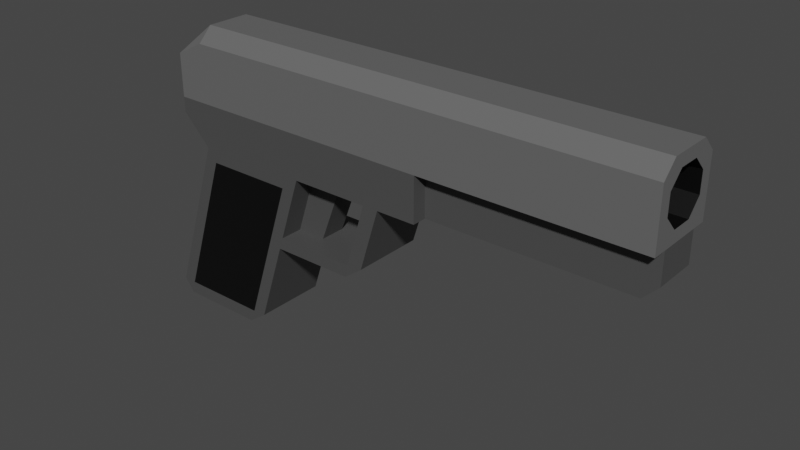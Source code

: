 # Source: gun.blend  (saved by Blender 3.2.14; exported with 4.5.12 LTS)
import bpy
from mathutils import Matrix  # noqa: F401  (used for matrix-valued properties, if any)

bpy.ops.wm.read_factory_settings(use_empty=True)
scene = bpy.context.scene
scene.name = 'Scene'

# ---- collections
col_collection = bpy.data.collections.new('Collection'); scene.collection.children.link(col_collection)

# ---- materials (node trees are filled in below, after node groups)
mat_material_001 = bpy.data.materials.new('Material.001')
mat_material_001.use_transparent_shadow = False
mat_material_002 = bpy.data.materials.new('Material.002')
mat_material_002.use_transparent_shadow = False
mat_material_003 = bpy.data.materials.new('Material.003')
mat_material_003.use_transparent_shadow = False

# ---- material node trees
mat_material_001.use_nodes = True; mat_material_001.node_tree.nodes.clear()
_N = mat_material_001.node_tree.nodes; _L = mat_material_001.node_tree.links
n0 = _N.new('ShaderNodeBsdfPrincipled'); n0.name = 'Principled BSDF'; n0.location = (10, 300)
n0.distribution = 'GGX'
n0.subsurface_method = 'RANDOM_WALK_SKIN'
n0.inputs[0].default_value = (0.0, 0.0, 0.0, 1.0)
n0.inputs[3].default_value = 1.45
n0.inputs[27].default_value = (0.0, 0.0, 0.0, 1.0)
n0.inputs[28].default_value = 1.0
n1 = _N.new('ShaderNodeOutputMaterial'); n1.name = 'Material Output'; n1.location = (300, 300)
_L.new(n0.outputs[0], n1.inputs[0])
n1.is_active_output = True
mat_material_002.use_nodes = True; mat_material_002.node_tree.nodes.clear()
_N = mat_material_002.node_tree.nodes; _L = mat_material_002.node_tree.links
n0 = _N.new('ShaderNodeBsdfPrincipled'); n0.name = 'Principled BSDF'; n0.location = (10, 300)
n0.distribution = 'GGX'
n0.subsurface_method = 'RANDOM_WALK_SKIN'
n0.inputs[0].default_value = (0.06998, 0.06998, 0.06998, 1.0)
n0.inputs[3].default_value = 1.45
n0.inputs[27].default_value = (0.0, 0.0, 0.0, 1.0)
n0.inputs[28].default_value = 1.0
n1 = _N.new('ShaderNodeOutputMaterial'); n1.name = 'Material Output'; n1.location = (300, 300)
_L.new(n0.outputs[0], n1.inputs[0])
n1.is_active_output = True
mat_material_003.use_nodes = True; mat_material_003.node_tree.nodes.clear()
_N = mat_material_003.node_tree.nodes; _L = mat_material_003.node_tree.links
n0 = _N.new('ShaderNodeBsdfPrincipled'); n0.name = 'Principled BSDF'; n0.location = (10, 300)
n0.distribution = 'GGX'
n0.subsurface_method = 'RANDOM_WALK_SKIN'
n0.inputs[0].default_value = (0.1282, 0.1282, 0.1282, 1.0)
n0.inputs[3].default_value = 1.45
n0.inputs[27].default_value = (0.0, 0.0, 0.0, 1.0)
n0.inputs[28].default_value = 1.0
n1 = _N.new('ShaderNodeOutputMaterial'); n1.name = 'Material Output'; n1.location = (300, 300)
_L.new(n0.outputs[0], n1.inputs[0])
n1.is_active_output = True

# ---- world
world_world = bpy.data.worlds.new('World'); scene.world = world_world
world_world.use_nodes = True; world_world.node_tree.nodes.clear()
_N = world_world.node_tree.nodes; _L = world_world.node_tree.links
n0 = _N.new('ShaderNodeOutputWorld'); n0.name = 'World Output'; n0.location = (300, 300)
n1 = _N.new('ShaderNodeBackground'); n1.name = 'Background'; n1.location = (10, 300)
n1.inputs[0].default_value = (0.05088, 0.05088, 0.05088, 1.0)
_L.new(n1.outputs[0], n0.inputs[0])
n0.is_active_output = True
world_world.color = (0.05088, 0.05088, 0.05088)
world_world.use_sun_shadow = False
world_world.sun_shadow_jitter_overblur = 0.0

# ---- meshes
me_plane = bpy.data.meshes.new('Plane')
me_plane.from_pydata([(0.06438, -0.9534, 0.125), (0.37, -0.9534, 0.125), (0.2345, -0.443, 0.125), (0.5401, -0.443, 0.125), (0.1022, -0.2982, 0.125), (0.1022, -0.09816, 0.125), (1.802, -0.03934, 0.08382), (0.6022, -0.2456, 0.125), (0.2022, -0.2456, 0.125), (0.1022, -0.2456, 0.125), (1.802, -0.2045, 0.08382), (0.1701, -0.6362, 0.125), (0.4851, -0.6079, 0.125), (0.806, -0.622, 0.125), (0.8733, -0.3982, 0.125), (0.8733, -0.2456, 0.125), (0.1559, -0.6788, 0.125), (0.4709, -0.6504, 0.125), (0.9281, -0.3982, 0.125), (0.9281, -0.2456, 0.125), (0.2022, -0.3982, 7.451e-09), (0.2022, 0.001837, 0.0), (0.6022, 0.001837, 0.0), (0.1022, -0.2982, 7.451e-09), (0.1022, -0.09816, 0.0), (1.802, -0.03934, 0.0), (0.1022, -0.2456, 0.0), (1.802, -0.2045, 0.0), (0.1276, -0.622, 2.98e-08), (0.8733, 0.001837, 0.0), (0.1134, -0.6646, 2.235e-08), (0.5134, -0.6646, 2.235e-08), (0.9281, -0.3982, 1.49e-08), (0.9281, 0.001837, 0.0), (1.064, -0.3982, 0.125), (1.064, -0.2456, 0.125), (1.064, 0.001837, 0.0), (1.064, -0.3982, 1.49e-08), (0.806, -0.622, 0.0), (0.5276, -0.622, 0.0), (0.8733, -0.3982, 0.125), (0.8733, -0.3982, 0.0), (0.5276, -0.622, 0.04525), (0.629, -0.622, 0.0), (0.629, -0.622, 0.04525), (0.6022, -0.3982, 0.0), (0.6022, -0.3982, 0.04525), (0.7158, -0.3982, 0.0), (0.7158, -0.3982, 0.04525), (0.7378, -0.3982, 0.125), (0.7378, -0.2456, 0.125), (0.7378, 0.001837, 0.0), (0.806, -0.622, 0.04525), (0.8733, -0.3982, 0.04525), (1.802, -0.2456, 0.125), (1.802, 0.001837, 0.0), (1.802, -0.2456, 0.0), (1.802, -0.03934, 0.03688), (1.802, -0.08579, 0.08382), (1.802, -0.2045, 0.03688), (1.802, -0.1551, 0.08382), (1.064, -0.2045, 0.0), (1.064, -0.03934, 0.0), (1.064, -0.03934, 0.03688), (1.064, -0.2045, 0.03688), (1.064, -0.1551, 0.08382), (1.064, -0.08579, 0.08382), (1.064, -0.3982, 0.07509), (1.802, -0.2456, 0.07509), (1.064, -0.2456, 0.07509), (0.1134, -0.6646, 0.125), (0.5276, -0.622, 0.125), (0.6022, -0.3982, 0.125), (0.2022, -0.3982, 0.125), (0.1276, -0.622, 0.125), (0.5134, -0.6646, 0.125), (0.2022, -0.04769, 0.125), (0.2022, 0.001837, 0.07548), (0.6022, -0.04769, 0.125), (0.6022, 0.001837, 0.07548), (0.8733, 0.001837, 0.07548), (0.8733, -0.04769, 0.125), (0.7963, -0.6646, 0.125), (0.8605, -0.6173, 0.125), (0.812, -0.6284, 0.125), (0.9281, -0.04769, 0.125), (0.9281, 0.001837, 0.07548), (0.05176, -0.9982, 3.818e-08), (0.0179, -0.9512, 3.515e-08), (0.4179, -0.9512, 4.156e-08), (0.3527, -0.9982, 4.378e-08), (1.802, -0.3486, 0.0), (1.753, -0.3982, 9.995e-10), (0.8605, -0.6173, 2.103e-08), (0.7963, -0.6646, 2.235e-08), (1.064, -0.04769, 0.125), (1.064, 0.001837, 0.07548), (0.7378, -0.04769, 0.125), (0.7378, 0.001837, 0.07548), (1.802, 0.001837, 0.07548), (1.802, -0.04769, 0.125), (1.802, -0.03318, 0.08998), (1.753, -0.3982, 0.07509), (1.802, -0.3486, 0.07509), (0.0179, -0.9512, 0.125), (0.05176, -0.9982, 0.125), (0.04241, -0.9692, 0.125), (0.3527, -0.9982, 0.125), (0.4179, -0.9512, 0.125), (0.3733, -0.958, 0.125)], [(14, 40)], [(11, 12, 3, 2), (5, 77, 21, 24), (8, 7, 78, 76), (35, 34, 67, 69), (10, 60, 58, 6, 101, 100, 54), (73, 8, 9, 4), (73, 72, 7, 8), (16, 17, 12, 11), (82, 75, 31, 94), (50, 49, 14, 15), (0, 1, 17, 16), (98, 80, 29, 51), (15, 14, 18, 19), (18, 83, 93, 32), (14, 13, 84, 83, 18), (85, 19, 35, 95), (95, 35, 54, 100), (71, 75, 82, 84, 13), (91, 56, 68, 103), (70, 74, 28, 30), (81, 15, 19, 85), (74, 73, 20, 28), (37, 92, 102, 67), (9, 5, 24, 26), (97, 50, 15, 81), (34, 18, 32, 37), (6, 58, 57), (73, 4, 23, 20), (78, 7, 50, 97), (4, 9, 26, 23), (8, 76, 77, 5, 9), (75, 108, 89, 31), (107, 105, 87, 90), (96, 99, 55, 36), (104, 70, 30, 88), (86, 96, 36, 33), (19, 18, 34, 35), (38, 41, 53, 52), (71, 13, 52, 44, 42), (39, 42, 46, 45), (46, 48, 47, 45), (44, 43, 47, 48), (42, 44, 48, 46), (71, 42, 46, 72), (80, 86, 33, 29), (7, 72, 49, 50), (79, 98, 51, 22), (72, 46, 48, 49), (52, 53, 40, 13), (48, 53, 40, 49), (53, 48, 47, 41), (44, 52, 38, 43), (6, 57, 25, 55, 99, 101), (69, 67, 102, 103, 68), (27, 59, 10, 54, 56), (58, 60, 65, 66), (59, 60, 10), (63, 66, 65, 64, 61, 62), (59, 27, 61, 64), (57, 58, 66, 63), (60, 59, 64, 65), (25, 57, 63, 62), (0, 16, 70, 104, 106), (54, 35, 69, 68), (1, 0, 106, 105, 107, 109), (17, 1, 109, 108, 75), (3, 12, 71, 72), (2, 3, 72, 73), (11, 2, 73, 74), (12, 17, 75, 71), (16, 11, 74, 70), (82, 83, 84), (99, 100, 101), (104, 105, 106), (107, 108, 109), (79, 77, 76, 78), (98, 79, 78, 97), (86, 80, 81, 85), (96, 86, 85, 95), (104, 88, 87, 105), (107, 90, 89, 108), (82, 94, 93, 83), (102, 92, 91, 103), (99, 96, 95, 100), (80, 98, 97, 81), (77, 79, 22, 21)])
me_plane.polygons.foreach_set('material_index', [0, 2, 2, 1, 2, 1, 1, 0, 1, 1, 0, 2, 1, 1, 1, 2, 2, 1, 1, 1, 2, 1, 1, 2, 2, 1, 2, 1, 2, 1, 2, 1, 1, 2, 1, 2, 1, 1, 1, 1, 1, 1, 1, 1, 2, 1, 2, 1, 1, 1, 1, 1, 2, 1, 2, 0, 2, 0, 0, 0, 0, 0, 1, 2, 1, 1, 1, 1, 1, 1, 1, 1, 2, 1, 1, 2, 2, 2, 2, 1, 1, 1, 1, 2, 2, 2])
_uv = me_plane.uv_layers.new(name='UVMap')
_uv.uv.foreach_set('vector', [0.118, 0.6033, 0.882, 0.6505, 0.882, 0.9254, 0.118, 0.9254, 0.0, 1.0, 0.0, 1.0, 0.0, 1.0, 0.0, 1.0, 0.0, 1.0, 1.0, 1.0, 1.0, 1.0, 0.0, 1.0, 1.0, 1.0, 1.0, 1.0, 1.0, 1.0, 1.0, 1.0, 1.0, 1.0, 1.0, 1.0, 1.0, 1.0, 1.0, 1.0, 1.0, 1.0, 1.0, 1.0, 1.0, 1.0, 0.0, 1.0, 0.0, 1.0, 0.0, 1.0, 0.0, 1.0, 0.0, 1.0, 1.0, 1.0, 1.0, 1.0, 0.0, 1.0, 0.118, 0.5323, 0.882, 0.5795, 0.882, 0.6505, 0.118, 0.6033, 0.149, 0.08282, 1.0, 0.5559, 1.0, 0.5559, 0.149, 0.08282, 1.0, 1.0, 1.0, 1.0, 1.0, 1.0, 1.0, 1.0, 0.118, 0.07465, 0.882, 0.07465, 0.882, 0.5795, 0.118, 0.5323, 1.0, 1.0, 1.0, 1.0, 1.0, 1.0, 1.0, 1.0, 1.0, 1.0, 1.0, 1.0, 1.0, 1.0, 1.0, 1.0, 1.0, 1.0, 0.1776, 0.1776, 0.1776, 0.1776, 1.0, 1.0, 1.0, 1.0, 0.0, 0.0, 0.0, 0.0, 0.1776, 0.1776, 1.0, 1.0, 1.0, 1.0, 1.0, 1.0, 1.0, 1.0, 1.0, 1.0, 1.0, 1.0, 1.0, 1.0, 1.0, 1.0, 1.0, 1.0, 1.0, 0.6269, 1.0, 0.5559, 0.149, 0.08282, 0.0, 0.0, 0.0, 0.0, 0.0, 0.0, 0.0, 0.0, 1.0, 1.0, 1.0, 1.0, 0.0, 0.5559, 0.0, 0.6269, 0.0, 0.6269, 0.0, 0.5559, 1.0, 1.0, 1.0, 1.0, 1.0, 1.0, 1.0, 1.0, 0.0, 0.6269, 0.0, 1.0, 0.0, 1.0, 0.0, 0.6269, 0.0, 0.0, 0.0, 0.0, 1.0, 1.0, 1.0, 1.0, 0.0, 1.0, 0.0, 1.0, 0.0, 1.0, 0.0, 1.0, 1.0, 1.0, 1.0, 1.0, 1.0, 1.0, 1.0, 1.0, 1.0, 1.0, 1.0, 1.0, 1.0, 1.0, 1.0, 1.0, 1.0, 1.0, 1.0, 1.0, 1.0, 1.0, 0.0, 1.0, 0.0, 1.0, 0.0, 1.0, 0.0, 1.0, 1.0, 1.0, 1.0, 1.0, 1.0, 1.0, 1.0, 1.0, 0.0, 1.0, 0.0, 1.0, 0.0, 1.0, 0.0, 1.0, 0.0, 1.0, 0.0, 1.0, 0.0, 1.0, 0.0, 1.0, 0.0, 1.0, 1.0, 0.5559, 1.0, 0.0783, 1.0, 0.0783, 1.0, 0.5559, 0.8762, 0.0, 0.1238, 0.0, 0.1238, 0.0, 0.8762, 0.0, 1.0, 1.0, 1.0, 1.0, 1.0, 1.0, 1.0, 1.0, 0.0, 0.0783, 0.0, 0.5559, 0.0, 0.5559, 0.0, 0.0783, 1.0, 1.0, 1.0, 1.0, 1.0, 1.0, 1.0, 1.0, 1.0, 1.0, 1.0, 1.0, 1.0, 1.0, 1.0, 1.0, 0.0, 0.0, 0.0, 0.0, 0.0, 0.0, 0.0, 0.0, 1.0, 0.6269, 0.0, 0.0, 0.0, 0.0, 0.2302, 0.1443, 0.3605, 0.226, 0.0, 0.0, 0.0, 0.0, 0.0, 0.0, 0.0, 0.0, 0.3605, 0.226, 0.2302, 0.1443, 0.0, 0.0, 0.0, 0.0, 0.2302, 0.1443, 0.0, 0.0, 0.0, 0.0, 0.2302, 0.1443, 0.3605, 0.226, 0.2302, 0.1443, 0.2302, 0.1443, 0.3605, 0.226, 0.0, 0.0, 0.0, 0.0, 0.0, 0.0, 0.0, 0.0, 1.0, 1.0, 1.0, 1.0, 1.0, 1.0, 1.0, 1.0, 1.0, 1.0, 1.0, 1.0, 1.0, 1.0, 1.0, 1.0, 1.0, 1.0, 1.0, 1.0, 1.0, 1.0, 1.0, 1.0, 0.0, 0.0, 0.0, 0.0, 0.0, 0.0, 0.0, 0.0, 0.0, 0.0, 0.0, 0.0, 0.0, 0.0, 0.0, 0.0, 0.0, 0.0, 0.0, 0.0, 0.0, 0.0, 0.0, 0.0, 0.0, 0.0, 0.0, 0.0, 0.0, 0.0, 0.0, 0.0, 0.2302, 0.1443, 0.0, 0.0, 0.0, 0.0, 0.0, 0.0, 1.0, 1.0, 1.0, 1.0, 1.0, 1.0, 1.0, 1.0, 1.0, 1.0, 1.0, 1.0, 1.0, 1.0, 1.0, 1.0, 1.0, 1.0, 1.0, 1.0, 1.0, 1.0, 1.0, 1.0, 1.0, 1.0, 1.0, 1.0, 1.0, 1.0, 1.0, 1.0, 1.0, 1.0, 1.0, 1.0, 1.0, 1.0, 1.0, 1.0, 1.0, 1.0, 1.0, 1.0, 1.0, 1.0, 1.0, 1.0, 1.0, 1.0, 1.0, 1.0, 1.0, 1.0, 1.0, 1.0, 1.0, 1.0, 1.0, 1.0, 1.0, 1.0, 1.0, 1.0, 1.0, 1.0, 1.0, 1.0, 1.0, 1.0, 1.0, 1.0, 1.0, 1.0, 1.0, 1.0, 1.0, 1.0, 1.0, 1.0, 1.0, 1.0, 1.0, 1.0, 1.0, 1.0, 1.0, 1.0, 1.0, 1.0, 0.118, 0.07465, 0.118, 0.5323, 0.0, 0.5559, 0.0, 0.0783, 0.07631, 0.04826, 1.0, 1.0, 1.0, 1.0, 1.0, 1.0, 1.0, 1.0, 0.882, 0.07465, 0.118, 0.07465, 0.07631, 0.04826, 0.1238, 0.0, 0.8762, 0.0, 0.8941, 0.06696, 0.882, 0.5795, 0.882, 0.07465, 0.8941, 0.06696, 1.0, 0.0783, 1.0, 0.5559, 0.882, 0.9254, 0.882, 0.6505, 1.0, 0.6269, 1.0, 1.0, 0.118, 0.9254, 0.882, 0.9254, 1.0, 1.0, 0.0, 1.0, 0.118, 0.6033, 0.118, 0.9254, 0.0, 1.0, 0.0, 0.6269, 0.882, 0.6505, 0.882, 0.5795, 1.0, 0.5559, 1.0, 0.6269, 0.118, 0.5323, 0.118, 0.6033, 0.0, 0.6269, 0.0, 0.5559, 0.149, 0.08282, -0.04397, -0.02445, 0.0, 0.0, 1.0, 1.0, 1.0, 1.0, 1.0, 1.0, 0.0, 0.0783, 0.0, 0.02476, 0.07631, 0.04826, 0.8762, 0.0, 1.039, 0.0, 0.8941, 0.06696, 1.0, 1.0, 0.0, 1.0, 0.0, 1.0, 1.0, 1.0, 1.0, 1.0, 1.0, 1.0, 1.0, 1.0, 1.0, 1.0, 1.0, 1.0, 1.0, 1.0, 1.0, 1.0, 1.0, 1.0, 1.0, 1.0, 1.0, 1.0, 1.0, 1.0, 1.0, 1.0, 0.0, 0.0783, 0.0, 0.0783, 0.1238, 0.0, 0.1238, 0.0, 0.8762, 0.0, 0.8762, 0.0, 1.0, 0.0783, 1.0, 0.0783, 0.149, 0.08282, 0.149, 0.08282, 0.1776, 0.1776, 0.1776, 0.1776, 1.0, 1.0, 0.0, 0.0, 0.0, 0.0, 1.0, 1.0, 1.0, 1.0, 1.0, 1.0, 1.0, 1.0, 1.0, 1.0, 1.0, 1.0, 1.0, 1.0, 1.0, 1.0, 1.0, 1.0, 0.0, 1.0, 1.0, 1.0, 1.0, 1.0, 0.0, 1.0])
me_plane.materials.append(mat_material_001)
me_plane.materials.append(mat_material_002)
me_plane.materials.append(mat_material_003)
me_plane.update()

# ---- objects
ob_plane = bpy.data.objects.new('Plane', me_plane)

# ---- transforms, parenting, visibility, modifiers, constraints
ob_plane.location = (0.0, 0.0, 1.0)
ob_plane.rotation_euler = (1.571, -0.0, 0.0)
_m = ob_plane.modifiers.new('Mirror', 'MIRROR')
_m.use_axis = (False, False, True)
_m.use_clip = True

# ---- collection membership
col_collection.objects.link(ob_plane)

# ---- scene / render settings (as saved in the file)
scene.frame_start = 1; scene.frame_end = 250; scene.frame_set(1)
scene.render.engine = 'BLENDER_EEVEE_NEXT'
scene.cycles.sampling_pattern = 'TABULATED_SOBOL'
scene.cycles.use_light_tree = False
scene.view_settings.view_transform = 'Filmic'
bpy.context.view_layer.update()

# ---- added for rendering (the .blend has no active camera and no usable light): camera, sun
cam_auto = bpy.data.cameras.new('AutoCamera')
cam_auto.lens = 50.0
cam_auto.sensor_width = 36.0
cam_auto.clip_end = 1000.0
ob_auto_camera = bpy.data.objects.new('AutoCamera', cam_auto)
scene.collection.objects.link(ob_auto_camera)
ob_auto_camera.location = (2.81665, -2.2879, 2.0271)
ob_auto_camera.rotation_euler = (1.09748, -7.21219e-08, 0.694738)
scene.camera = ob_auto_camera
light_auto_sun = bpy.data.lights.new('AutoSun', 'SUN')
light_auto_sun.energy = 3.0
light_auto_sun.angle = 0.0523599
ob_auto_sun = bpy.data.objects.new('AutoSun', light_auto_sun)
scene.collection.objects.link(ob_auto_sun)
ob_auto_sun.rotation_euler = (0.872665, 0.174533, 0.523599)
bpy.context.view_layer.update()
